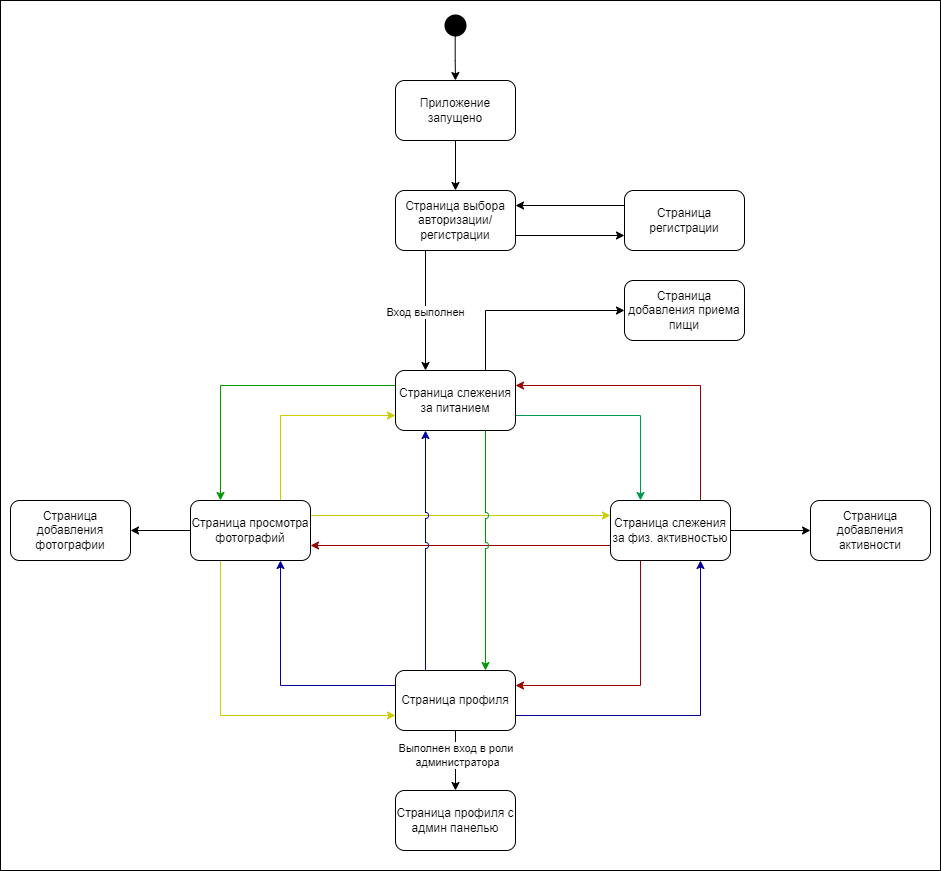

The diagram above was exported from draw.io. Its source (the exported page's mxGraphModel, read from the mxfile embedded in the PNG):
<mxGraphModel dx="1495" dy="2436" grid="1" gridSize="10" guides="1" tooltips="1" connect="1" arrows="1" fold="1" page="1" pageScale="1" pageWidth="827" pageHeight="1169" math="0" shadow="0">
  <root>
    <mxCell id="0" />
    <mxCell id="1" parent="0" />
    <mxCell id="uG_Vk8Hcx82pC8qYMsen-1" value="" style="rounded=0;whiteSpace=wrap;html=1;" vertex="1" parent="1">
      <mxGeometry x="910" y="-10" width="940" height="870" as="geometry" />
    </mxCell>
    <mxCell id="yhQDk--vhcol0IrEwvcE-33" style="edgeStyle=orthogonalEdgeStyle;rounded=0;orthogonalLoop=1;jettySize=auto;html=1;exitX=0.489;exitY=0.833;exitDx=0;exitDy=0;entryX=0.5;entryY=0;entryDx=0;entryDy=0;exitPerimeter=0;" parent="1" source="yhQDk--vhcol0IrEwvcE-31" target="yhQDk--vhcol0IrEwvcE-32" edge="1">
      <mxGeometry relative="1" as="geometry" />
    </mxCell>
    <mxCell id="yhQDk--vhcol0IrEwvcE-31" value="" style="ellipse;html=1;shape=startState;fillColor=#000000;strokeColor=none;strokeWidth=0;" parent="1" vertex="1">
      <mxGeometry x="1350" width="30" height="30" as="geometry" />
    </mxCell>
    <mxCell id="yhQDk--vhcol0IrEwvcE-35" style="rounded=0;orthogonalLoop=1;jettySize=auto;html=1;exitX=0.5;exitY=1;exitDx=0;exitDy=0;entryX=0.5;entryY=0;entryDx=0;entryDy=0;" parent="1" source="yhQDk--vhcol0IrEwvcE-32" target="yhQDk--vhcol0IrEwvcE-34" edge="1">
      <mxGeometry relative="1" as="geometry" />
    </mxCell>
    <mxCell id="yhQDk--vhcol0IrEwvcE-32" value="Приложение запущено" style="rounded=1;whiteSpace=wrap;html=1;" parent="1" vertex="1">
      <mxGeometry x="1305" y="70" width="120" height="60" as="geometry" />
    </mxCell>
    <mxCell id="yhQDk--vhcol0IrEwvcE-37" style="rounded=0;orthogonalLoop=1;jettySize=auto;html=1;exitX=0.25;exitY=1;exitDx=0;exitDy=0;entryX=0.25;entryY=0;entryDx=0;entryDy=0;" parent="1" source="yhQDk--vhcol0IrEwvcE-34" target="yhQDk--vhcol0IrEwvcE-39" edge="1">
      <mxGeometry relative="1" as="geometry">
        <mxPoint x="1365" y="360" as="targetPoint" />
      </mxGeometry>
    </mxCell>
    <mxCell id="yhQDk--vhcol0IrEwvcE-38" value="Вход выполнен" style="edgeLabel;html=1;align=center;verticalAlign=middle;resizable=0;points=[];" parent="yhQDk--vhcol0IrEwvcE-37" vertex="1" connectable="0">
      <mxGeometry x="0.0111" y="-1" relative="1" as="geometry">
        <mxPoint as="offset" />
      </mxGeometry>
    </mxCell>
    <mxCell id="yhQDk--vhcol0IrEwvcE-41" style="rounded=0;orthogonalLoop=1;jettySize=auto;html=1;exitX=1;exitY=0.75;exitDx=0;exitDy=0;entryX=0;entryY=0.75;entryDx=0;entryDy=0;" parent="1" source="yhQDk--vhcol0IrEwvcE-34" target="yhQDk--vhcol0IrEwvcE-42" edge="1">
      <mxGeometry relative="1" as="geometry">
        <mxPoint x="1500" y="210" as="targetPoint" />
      </mxGeometry>
    </mxCell>
    <mxCell id="yhQDk--vhcol0IrEwvcE-34" value="Страница выбора авторизации/ регистрации" style="rounded=1;whiteSpace=wrap;html=1;" parent="1" vertex="1">
      <mxGeometry x="1305" y="180" width="120" height="60" as="geometry" />
    </mxCell>
    <mxCell id="yhQDk--vhcol0IrEwvcE-47" style="edgeStyle=orthogonalEdgeStyle;rounded=0;orthogonalLoop=1;jettySize=auto;html=1;exitX=0;exitY=0.25;exitDx=0;exitDy=0;entryX=0.25;entryY=0;entryDx=0;entryDy=0;strokeColor=#009900;" parent="1" source="yhQDk--vhcol0IrEwvcE-39" target="yhQDk--vhcol0IrEwvcE-45" edge="1">
      <mxGeometry relative="1" as="geometry" />
    </mxCell>
    <mxCell id="yhQDk--vhcol0IrEwvcE-48" style="edgeStyle=orthogonalEdgeStyle;rounded=0;orthogonalLoop=1;jettySize=auto;html=1;exitX=1;exitY=0.75;exitDx=0;exitDy=0;entryX=0.25;entryY=0;entryDx=0;entryDy=0;strokeColor=#00994D;" parent="1" source="yhQDk--vhcol0IrEwvcE-39" target="yhQDk--vhcol0IrEwvcE-44" edge="1">
      <mxGeometry relative="1" as="geometry" />
    </mxCell>
    <mxCell id="yhQDk--vhcol0IrEwvcE-69" style="edgeStyle=orthogonalEdgeStyle;rounded=0;orthogonalLoop=1;jettySize=auto;html=1;exitX=0.75;exitY=0;exitDx=0;exitDy=0;entryX=0;entryY=0.5;entryDx=0;entryDy=0;" parent="1" source="yhQDk--vhcol0IrEwvcE-39" target="yhQDk--vhcol0IrEwvcE-70" edge="1">
      <mxGeometry relative="1" as="geometry">
        <mxPoint x="1520" y="300" as="targetPoint" />
        <Array as="points">
          <mxPoint x="1395" y="300" />
        </Array>
      </mxGeometry>
    </mxCell>
    <mxCell id="yhQDk--vhcol0IrEwvcE-39" value="Страница слежения за питанием" style="rounded=1;whiteSpace=wrap;html=1;" parent="1" vertex="1">
      <mxGeometry x="1305" y="360" width="120" height="60" as="geometry" />
    </mxCell>
    <mxCell id="yhQDk--vhcol0IrEwvcE-43" style="rounded=0;orthogonalLoop=1;jettySize=auto;html=1;exitX=0;exitY=0.25;exitDx=0;exitDy=0;entryX=1;entryY=0.25;entryDx=0;entryDy=0;" parent="1" source="yhQDk--vhcol0IrEwvcE-42" target="yhQDk--vhcol0IrEwvcE-34" edge="1">
      <mxGeometry relative="1" as="geometry" />
    </mxCell>
    <mxCell id="yhQDk--vhcol0IrEwvcE-42" value="Страница регистрации" style="rounded=1;whiteSpace=wrap;html=1;" parent="1" vertex="1">
      <mxGeometry x="1534" y="180" width="120" height="60" as="geometry" />
    </mxCell>
    <mxCell id="yhQDk--vhcol0IrEwvcE-50" style="edgeStyle=orthogonalEdgeStyle;rounded=0;orthogonalLoop=1;jettySize=auto;html=1;exitX=0.75;exitY=0;exitDx=0;exitDy=0;entryX=1;entryY=0.25;entryDx=0;entryDy=0;strokeColor=#990000;" parent="1" source="yhQDk--vhcol0IrEwvcE-44" target="yhQDk--vhcol0IrEwvcE-39" edge="1">
      <mxGeometry relative="1" as="geometry" />
    </mxCell>
    <mxCell id="yhQDk--vhcol0IrEwvcE-51" style="edgeStyle=orthogonalEdgeStyle;rounded=0;orthogonalLoop=1;jettySize=auto;html=1;exitX=0.25;exitY=1;exitDx=0;exitDy=0;entryX=1;entryY=0.25;entryDx=0;entryDy=0;strokeColor=#990000;" parent="1" source="yhQDk--vhcol0IrEwvcE-44" target="yhQDk--vhcol0IrEwvcE-46" edge="1">
      <mxGeometry relative="1" as="geometry" />
    </mxCell>
    <mxCell id="yhQDk--vhcol0IrEwvcE-52" style="rounded=0;orthogonalLoop=1;jettySize=auto;html=1;exitX=0;exitY=0.75;exitDx=0;exitDy=0;entryX=1;entryY=0.75;entryDx=0;entryDy=0;strokeColor=#990000;jumpStyle=arc;" parent="1" source="yhQDk--vhcol0IrEwvcE-44" target="yhQDk--vhcol0IrEwvcE-45" edge="1">
      <mxGeometry relative="1" as="geometry" />
    </mxCell>
    <mxCell id="yhQDk--vhcol0IrEwvcE-65" style="rounded=0;orthogonalLoop=1;jettySize=auto;html=1;exitX=1;exitY=0.5;exitDx=0;exitDy=0;entryX=0;entryY=0.5;entryDx=0;entryDy=0;" parent="1" source="yhQDk--vhcol0IrEwvcE-44" target="yhQDk--vhcol0IrEwvcE-66" edge="1">
      <mxGeometry relative="1" as="geometry">
        <mxPoint x="1710" y="520.3333333333335" as="targetPoint" />
      </mxGeometry>
    </mxCell>
    <mxCell id="yhQDk--vhcol0IrEwvcE-44" value="Страница слежения за физ. активностью" style="rounded=1;whiteSpace=wrap;html=1;" parent="1" vertex="1">
      <mxGeometry x="1520" y="490" width="120" height="60" as="geometry" />
    </mxCell>
    <mxCell id="yhQDk--vhcol0IrEwvcE-56" style="edgeStyle=orthogonalEdgeStyle;rounded=0;orthogonalLoop=1;jettySize=auto;html=1;exitX=0.75;exitY=0;exitDx=0;exitDy=0;entryX=0;entryY=0.75;entryDx=0;entryDy=0;strokeColor=#CCCC00;jumpStyle=none;" parent="1" source="yhQDk--vhcol0IrEwvcE-45" target="yhQDk--vhcol0IrEwvcE-39" edge="1">
      <mxGeometry relative="1" as="geometry" />
    </mxCell>
    <mxCell id="yhQDk--vhcol0IrEwvcE-57" style="edgeStyle=orthogonalEdgeStyle;rounded=0;orthogonalLoop=1;jettySize=auto;html=1;exitX=1;exitY=0.25;exitDx=0;exitDy=0;entryX=0;entryY=0.25;entryDx=0;entryDy=0;strokeColor=#CCCC00;jumpStyle=arc;" parent="1" source="yhQDk--vhcol0IrEwvcE-45" target="yhQDk--vhcol0IrEwvcE-44" edge="1">
      <mxGeometry relative="1" as="geometry" />
    </mxCell>
    <mxCell id="yhQDk--vhcol0IrEwvcE-58" style="edgeStyle=orthogonalEdgeStyle;rounded=0;orthogonalLoop=1;jettySize=auto;html=1;exitX=0.25;exitY=1;exitDx=0;exitDy=0;entryX=0;entryY=0.75;entryDx=0;entryDy=0;strokeColor=#CCCC00;" parent="1" source="yhQDk--vhcol0IrEwvcE-45" target="yhQDk--vhcol0IrEwvcE-46" edge="1">
      <mxGeometry relative="1" as="geometry" />
    </mxCell>
    <mxCell id="yhQDk--vhcol0IrEwvcE-67" style="rounded=0;orthogonalLoop=1;jettySize=auto;html=1;exitX=0;exitY=0.5;exitDx=0;exitDy=0;entryX=1;entryY=0.5;entryDx=0;entryDy=0;entryPerimeter=0;" parent="1" source="yhQDk--vhcol0IrEwvcE-45" target="yhQDk--vhcol0IrEwvcE-68" edge="1">
      <mxGeometry relative="1" as="geometry">
        <mxPoint x="1050" y="520" as="targetPoint" />
      </mxGeometry>
    </mxCell>
    <mxCell id="yhQDk--vhcol0IrEwvcE-45" value="Страница просмотра фотографий" style="rounded=1;whiteSpace=wrap;html=1;" parent="1" vertex="1">
      <mxGeometry x="1100" y="490" width="120" height="60" as="geometry" />
    </mxCell>
    <mxCell id="yhQDk--vhcol0IrEwvcE-53" style="edgeStyle=orthogonalEdgeStyle;rounded=0;orthogonalLoop=1;jettySize=auto;html=1;exitX=0;exitY=0.25;exitDx=0;exitDy=0;entryX=0.75;entryY=1;entryDx=0;entryDy=0;strokeColor=#000099;" parent="1" source="yhQDk--vhcol0IrEwvcE-46" target="yhQDk--vhcol0IrEwvcE-45" edge="1">
      <mxGeometry relative="1" as="geometry" />
    </mxCell>
    <mxCell id="yhQDk--vhcol0IrEwvcE-54" style="edgeStyle=orthogonalEdgeStyle;rounded=0;orthogonalLoop=1;jettySize=auto;html=1;exitX=1;exitY=0.75;exitDx=0;exitDy=0;entryX=0.75;entryY=1;entryDx=0;entryDy=0;strokeColor=#000099;" parent="1" source="yhQDk--vhcol0IrEwvcE-46" target="yhQDk--vhcol0IrEwvcE-44" edge="1">
      <mxGeometry relative="1" as="geometry" />
    </mxCell>
    <mxCell id="yhQDk--vhcol0IrEwvcE-55" style="edgeStyle=orthogonalEdgeStyle;rounded=0;orthogonalLoop=1;jettySize=auto;html=1;exitX=0.25;exitY=0;exitDx=0;exitDy=0;entryX=0.25;entryY=1;entryDx=0;entryDy=0;strokeColor=#000099;jumpStyle=arc;" parent="1" source="yhQDk--vhcol0IrEwvcE-46" target="yhQDk--vhcol0IrEwvcE-39" edge="1">
      <mxGeometry relative="1" as="geometry" />
    </mxCell>
    <mxCell id="yhQDk--vhcol0IrEwvcE-59" style="rounded=0;orthogonalLoop=1;jettySize=auto;html=1;exitX=0.5;exitY=1;exitDx=0;exitDy=0;entryX=0.5;entryY=0;entryDx=0;entryDy=0;" parent="1" source="yhQDk--vhcol0IrEwvcE-46" target="yhQDk--vhcol0IrEwvcE-64" edge="1">
      <mxGeometry relative="1" as="geometry">
        <mxPoint x="1365" y="770" as="targetPoint" />
      </mxGeometry>
    </mxCell>
    <mxCell id="yhQDk--vhcol0IrEwvcE-61" value="Выполнен вход в роли&amp;nbsp;&lt;div&gt;администратора&lt;/div&gt;" style="edgeLabel;html=1;align=center;verticalAlign=middle;resizable=0;points=[];" parent="yhQDk--vhcol0IrEwvcE-59" vertex="1" connectable="0">
      <mxGeometry x="-0.1905" y="1" relative="1" as="geometry">
        <mxPoint as="offset" />
      </mxGeometry>
    </mxCell>
    <mxCell id="yhQDk--vhcol0IrEwvcE-46" value="Страница профиля" style="rounded=1;whiteSpace=wrap;html=1;" parent="1" vertex="1">
      <mxGeometry x="1305" y="660" width="120" height="60" as="geometry" />
    </mxCell>
    <mxCell id="yhQDk--vhcol0IrEwvcE-49" style="rounded=0;orthogonalLoop=1;jettySize=auto;html=1;exitX=0.75;exitY=1;exitDx=0;exitDy=0;entryX=0.75;entryY=0;entryDx=0;entryDy=0;strokeColor=#009900;jumpStyle=arc;shadow=0;textShadow=0;" parent="1" source="yhQDk--vhcol0IrEwvcE-39" target="yhQDk--vhcol0IrEwvcE-46" edge="1">
      <mxGeometry relative="1" as="geometry" />
    </mxCell>
    <mxCell id="yhQDk--vhcol0IrEwvcE-64" value="Страница профиля с админ панелью" style="rounded=1;whiteSpace=wrap;html=1;" parent="1" vertex="1">
      <mxGeometry x="1305" y="780" width="120" height="60" as="geometry" />
    </mxCell>
    <mxCell id="yhQDk--vhcol0IrEwvcE-66" value="Страница добавления активности" style="rounded=1;whiteSpace=wrap;html=1;" parent="1" vertex="1">
      <mxGeometry x="1720" y="490" width="120" height="60" as="geometry" />
    </mxCell>
    <mxCell id="yhQDk--vhcol0IrEwvcE-68" value="Страница добавления фотографии" style="rounded=1;whiteSpace=wrap;html=1;" parent="1" vertex="1">
      <mxGeometry x="920" y="490" width="120" height="60" as="geometry" />
    </mxCell>
    <mxCell id="yhQDk--vhcol0IrEwvcE-70" value="Страница добавления приема пищи" style="rounded=1;whiteSpace=wrap;html=1;" parent="1" vertex="1">
      <mxGeometry x="1534" y="270" width="120" height="60" as="geometry" />
    </mxCell>
  </root>
</mxGraphModel>